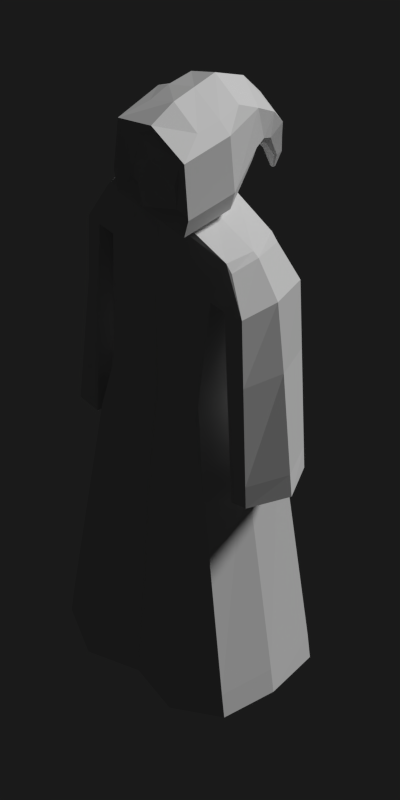 # Source: monk.blend  (saved by Blender 2.76.0; exported with 4.5.12 LTS)
import bpy
from mathutils import Matrix  # noqa: F401  (used for matrix-valued properties, if any)

bpy.ops.wm.read_factory_settings(use_empty=True)
scene = bpy.context.scene
scene.name = 'Scene'

# ---- collections
col_collection_1 = bpy.data.collections.new('Collection 1'); scene.collection.children.link(col_collection_1)
col_collection_10 = bpy.data.collections.new('Collection 10'); scene.collection.children.link(col_collection_10)

# ---- materials (node trees are filled in below, after node groups)
mat_material = bpy.data.materials.new('Material')
mat_material.alpha_threshold = 0.0
mat_material.use_transparent_shadow = False
mat_material.roughness = 0.5
mat_material.specular_intensity = 0.01818

# ---- material node trees

# ---- world
world_world = bpy.data.worlds.new('World'); scene.world = world_world
world_world.color = (0.05088, 0.05088, 0.05088)
world_world.use_sun_shadow = False
world_world.sun_shadow_jitter_overblur = 0.0
world_world.cycles.sampling_method = 'MANUAL'
world_world.cycles.sample_map_resolution = 256

# ---- cameras
cam_camera = bpy.data.cameras.new('Camera')
cam_camera.type = 'ORTHO'
cam_camera.clip_end = 100.0
cam_camera.lens = 35.0
cam_camera.sensor_width = 32.0
cam_camera.sensor_height = 18.0
cam_camera.ortho_scale = 7.314
cam_camera.dof.focus_distance = 0.0
cam_camera.dof.aperture_fstop = 128.0

# ---- lights
light_lamp_002 = bpy.data.lights.new('Lamp.002', 'SUN')
light_lamp_002.transmission_factor = 0.0
light_lamp_002.cutoff_distance = 30.0
light_lamp_002.angle = 0.1993
light_lamp_002.shadow_buffer_clip_start = 1.001
light_lamp_002.shadow_soft_size = 0.1
light_lamp_002.shadow_cascade_max_distance = 1000.0
light_lamp_002.cycles.use_multiple_importance_sampling = False

# ---- meshes
me_cube = bpy.data.meshes.new('Cube')
me_cube.from_pydata([(-0.9127, -0.5588, -1.212), (-0.5017, -0.4642, 1.254), (-0.9127, 0.4683, -1.212), (-0.5017, 0.3734, 1.254), (0.9165, -0.5588, -1.212), (0.5056, -0.4642, 1.254), (0.9165, 0.4683, -1.212), (0.5056, 0.3734, 1.254), (-0.2551, -0.3377, 2.646), (-0.2551, 0.2458, 2.646), (0.259, 0.2458, 2.646), (0.259, -0.3377, 2.646), (-0.6929, -0.3147, 2.534), (-0.6929, 0.2334, 2.534), (0.6971, 0.2334, 2.534), (0.6971, -0.3147, 2.534), (-0.2853, -0.2476, 2.713), (-0.2853, 0.2476, 2.713), (0.2853, 0.2476, 2.713), (0.2853, -0.2476, 2.713), (-0.2853, -0.2476, 3.428), (-0.2853, 0.2476, 3.428), (0.2853, 0.2476, 3.428), (0.2853, -0.2476, 3.428), (-0.2337, -0.4454, 2.836), (-0.2597, 0.4349, 2.834), (0.2598, 0.4349, 2.834), (0.2338, -0.4454, 2.836), (-0.2337, -0.4308, 3.261), (-0.2597, 0.5076, 3.251), (0.2598, 0.5076, 3.251), (0.2338, -0.4308, 3.261), (-0.5438, -0.04541, 1.254), (-0.989, -0.04525, -1.212), (0.5477, -0.04541, 1.254), (0.9929, -0.04525, -1.212), (-0.751, -0.04562, 2.534), (0.7551, -0.04562, 2.534), (-0.2765, -0.04597, 2.646), (0.2805, -0.04597, 2.646), (-0.3091, 0.0, 2.713), (0.3091, 0.0, 2.713), (-0.3091, 0.0, 3.428), (0.3091, 0.0, 3.428), (-0.4318, 0.0, 2.713), (0.4318, 0.0, 2.713), (-0.4318, 0.0, 3.357), (0.4318, 0.0, 3.357), (-0.2141, 0.5391, 2.88), (0.2142, 0.5391, 2.88), (-0.2141, 0.7475, 3.069), (0.2142, 0.7475, 3.069), (-0.1689, 0.6682, 2.825), (0.1689, 0.6682, 2.825), (-0.1689, 0.8916, 2.883), (0.1689, 0.8916, 2.883), (-0.1231, 0.7496, 2.733), (0.1232, 0.7496, 2.733), (-0.1231, 0.928, 2.725), (0.1232, 0.928, 2.725), (-0.0677, 0.8887, 2.539), (0.0677, 0.8887, 2.539), (-0.0677, 0.9792, 2.529), (0.0677, 0.9792, 2.529), (-0.01753, 0.9251, 2.391), (0.01753, 0.9251, 2.391), (-0.01753, 0.9526, 2.388), (0.01753, 0.9526, 2.388), (0.00195, 0.4244, 1.254), (0.001908, 0.5307, -1.212), (0.00195, -0.4502, 1.254), (0.001908, -0.6715, -1.212), (0.001972, 0.3501, 2.591), (0.001972, -0.3969, 2.646), (0.001972, 0.2458, 2.646), (0.001972, -0.3377, 2.646), (3.193e-05, 0.2476, 2.713), (3.193e-05, -0.2476, 2.713), (3.193e-05, 0.2476, 3.564), (3.193e-05, -0.2476, 3.564), (3.193e-05, 0.4842, 2.794), (3.193e-05, -0.3924, 2.786), (3.193e-05, 0.5868, 3.363), (3.193e-05, -0.4702, 3.416), (3.193e-05, 0.0, 3.564), (0.001972, -0.04597, -1.0), (3.193e-05, 0.5019, 2.849), (3.193e-05, 0.7873, 3.117), (3.193e-05, 0.6294, 2.817), (3.193e-05, 0.9303, 2.891), (3.193e-05, 0.7182, 2.737), (3.193e-05, 0.9593, 2.721), (0.0, 0.8745, 2.541), (0.0, 0.9935, 2.527), (0.0, 0.9257, 2.384), (0.0, 0.9507, 2.381), (3.193e-05, -0.5199, 2.713), (-0.3985, -0.5199, 2.713), (3.193e-05, -0.5199, 3.492), (-0.3985, -0.5199, 3.357), (0.3986, -0.5199, 2.713), (0.3986, -0.5199, 3.357), (3.193e-05, -0.6228, 2.836), (-0.3463, -0.3924, 2.786), (3.193e-05, -0.5552, 3.365), (-0.3463, -0.4558, 3.3), (0.3464, -0.3924, 2.786), (0.3464, -0.4558, 3.3), (0.2338, -0.4728, 3.057), (0.2338, -0.4215, 3.185), (-0.2337, -0.4718, 3.05), (-0.2337, -0.4211, 3.183), (3.193e-05, -0.5348, 3.2), (3.193e-05, -0.5717, 2.955), (3.193e-05, -0.6695, 2.987), (0.06423, -0.5458, 2.993), (-0.05655, -0.5464, 2.969), (-0.4473, -0.5199, 2.883), (-0.2915, 0.4541, 2.944), (0.4474, -0.5199, 2.883), (0.2916, 0.4541, 2.944), (0.4847, 0.0, 2.883), (-0.4846, 0.0, 2.883), (-0.2404, 0.5942, 2.93), (0.2404, 0.5942, 2.93), (-0.1896, 0.7272, 2.84), (0.1896, 0.7272, 2.84), (-0.1382, 0.7967, 2.731), (0.1383, 0.7967, 2.731), (-0.07599, 0.9126, 2.536), (0.07599, 0.9126, 2.536), (-0.01968, 0.9323, 2.39), (0.01968, 0.9323, 2.39), (0.0, 0.9323, 2.383), (-0.3887, -0.4092, 2.922), (0.3888, -0.4092, 2.922), (-0.5834, 0.3087, 2.175), (0.5874, 0.3087, 2.175), (0.5874, -0.3927, 2.175), (-0.5834, -0.3927, 2.175), (-0.6323, -0.04597, 2.175), (0.6362, -0.04597, 2.175), (0.001972, -0.4823, 2.175), (0.001972, 0.4918, 2.175), (-0.751, -0.04562, 2.534), (-0.6929, 0.2334, 2.534), (0.7551, -0.04562, 2.534), (0.6971, -0.3147, 2.534), (-0.748, 0.3087, 2.175), (-0.748, -0.3927, 2.175), (-0.6929, -0.3147, 2.534), (0.6971, 0.2334, 2.534), (-0.8106, -0.04597, 2.175), (0.8146, -0.04597, 2.175), (0.752, 0.3087, 2.175), (0.752, -0.3927, 2.175), (-0.751, -0.04562, 2.534), (-0.6929, 0.2334, 2.534), (0.7551, -0.04562, 2.534), (0.6971, -0.3147, 2.534), (-0.748, 0.3087, 2.175), (-0.748, -0.3927, 2.175), (-0.6929, -0.3147, 2.534), (0.6971, 0.2334, 2.534), (-0.8106, -0.04597, 2.175), (0.8146, -0.04597, 2.175), (0.752, 0.3087, 2.175), (0.752, -0.3927, 2.175), (0.8146, -0.04597, 2.175), (0.752, 0.3087, 2.175), (0.6971, 0.2334, 2.534), (0.7551, -0.04562, 2.534), (-0.8106, -0.04597, 2.175), (-0.748, -0.3927, 2.175), (-0.6929, -0.3147, 2.534), (-0.751, -0.04562, 2.534), (-0.748, 0.3087, 2.175), (-0.8106, -0.04597, 2.175), (-0.751, -0.04562, 2.534), (-0.6929, 0.2334, 2.534), (0.752, -0.3927, 2.175), (0.8146, -0.04597, 2.175), (0.7551, -0.04562, 2.534), (0.6971, -0.3147, 2.534), (0.752, 0.3087, 2.175), (-0.6678, -0.04597, 2.175), (-0.748, -0.3927, 2.175), (0.6765, -0.04597, 2.175), (0.6971, 0.2334, 2.534), (-0.6929, -0.3147, 2.534), (-0.748, 0.3087, 2.175), (-0.6929, 0.2334, 2.534), (-0.751, -0.04562, 2.534), (0.752, -0.3927, 2.175), (0.7551, -0.04562, 2.534), (0.6971, -0.3147, 2.534), (0.9629, 0.3087, 2.209), (1.049, -0.04597, 2.239), (0.763, 0.2334, 2.478), (0.9629, -0.3927, 2.209), (0.8164, -0.04562, 2.507), (0.763, -0.3147, 2.478), (-0.8729, 0.3087, 2.19), (-0.7262, 0.2334, 2.488), (-0.8729, -0.3927, 2.19), (-0.9621, -0.04597, 2.21), (-0.7262, -0.3147, 2.488), (-0.7824, -0.04562, 2.507), (0.8344, 0.3088, 0.5496), (0.7366, -0.04591, 0.5496), (0.8344, -0.3927, 0.5496), (1.008, 0.3088, 0.5836), (1.211, -0.04591, 0.6145), (1.008, -0.3927, 0.5836), (-0.7688, -0.3929, 0.5278), (-0.6748, -0.04612, 0.5278), (-0.7688, 0.3086, 0.5278), (-0.9714, -0.3929, 0.5437), (-1.077, -0.04612, 0.5632), (-0.927, 0.3086, 0.5437), (-0.3087, -0.541, 1.254), (-0.4094, -0.04597, -1.0), (-0.4451, 0.6884, -1.212), (-0.4583, -0.8127, -1.212), (-0.2918, 0.455, 1.254), (0.2971, -0.5454, 1.254), (0.5038, -0.8035, -1.212), (0.3084, 0.4514, 1.254), (0.4159, 0.6957, -1.212), (0.4179, -0.04597, -1.0), (-0.8725, 0.3087, 1.653), (-1.015, -0.04602, 1.672), (-0.7554, -0.3928, 1.637), (-0.6703, -0.04602, 1.637), (-0.7554, 0.3087, 1.637), (-0.8725, -0.3928, 1.653), (0.6977, -0.04595, 1.582), (0.7811, -0.3927, 1.582), (0.7811, 0.3088, 1.582), (0.979, -0.3927, 1.616), (1.118, -0.04595, 1.647), (0.979, 0.3088, 1.616), (-0.5212, -0.4642, 1.094), (-0.5212, 0.3734, 1.094), (0.5251, 0.3734, 1.094), (0.5251, -0.4642, 1.094), (0.5687, -0.04541, 1.094), (-0.5648, -0.04541, 1.094), (0.00195, -0.4587, 1.094), (0.00195, 0.4244, 1.094), (-0.3139, -0.5515, 1.094), (-0.2975, 0.4629, 1.094), (0.3062, -0.5549, 1.094), (0.3109, 0.46, 1.094), (-0.5939, 0.4198, 0.7341), (0.5979, 0.4198, 0.7341), (0.5979, -0.5117, 0.7341), (0.6476, -0.04597, 0.7341), (-0.6437, -0.04597, 0.7341), (0.001972, -0.5118, 0.7341), (0.001972, 0.4764, 0.7341), (-0.353, -0.6164, 0.7341), (0.3474, 0.5224, 0.7341), (-0.5939, -0.5117, 0.7341), (-0.3351, 0.525, 0.7341), (0.347, -0.6195, 0.7341), (-0.9184, 0.3086, 0.7191), (-0.7666, -0.3929, 0.7032), (-0.7666, 0.3086, 0.7032), (-0.9557, -0.3929, 0.7191), (-1.067, -0.0461, 0.7385), (-0.6741, -0.0461, 0.7032), (0.7298, -0.04592, 0.7313), (0.825, 0.3088, 0.7313), (1.003, -0.3927, 0.7654), (1.003, 0.3088, 0.7654), (0.825, -0.3927, 0.7313), (1.194, -0.04592, 0.7963), (-0.8857, 0.4683, -1.03), (0.8895, 0.4683, -1.03), (0.8895, -0.5588, -1.03), (0.9636, -0.04525, -1.03), (-0.9597, -0.04525, -1.03), (0.001908, -0.6597, -1.03), (0.001908, 0.5307, -1.03), (-0.4511, -0.7981, -1.03), (0.4125, 0.6837, -1.03), (-0.8857, -0.5588, -1.03), (-0.4372, 0.6775, -1.03), (0.4911, -0.7903, -1.03)], [(197, 200), (205, 207)], [(282, 278, 2, 33), (286, 279, 6, 228), (281, 280, 4, 35), (285, 287, 0, 223), (229, 228, 6, 35), (143, 136, 13, 72), (39, 10, 18, 41), (138, 141, 153, 155), (37, 15, 147, 146), (142, 138, 15, 73), (38, 9, 13, 36), (74, 10, 14, 72), (39, 11, 15, 37), (75, 8, 12, 73), (77, 19, 100, 96), (38, 8, 16, 40), (75, 11, 19, 77), (74, 9, 17, 76), (84, 78, 21, 42), (78, 22, 30, 82), (40, 16, 97, 44), (79, 20, 99, 98), (122, 117, 99, 46), (112, 108, 109), (120, 26, 49, 124), (121, 120, 30, 47), (76, 17, 25, 80), (43, 23, 101, 47), (42, 21, 29, 46), (41, 18, 26, 45), (19, 41, 45, 100), (20, 42, 46, 99), (22, 43, 47, 30), (119, 121, 47, 101), (118, 122, 46, 29), (17, 40, 44, 25), (79, 84, 42, 20), (9, 38, 40, 17), (10, 39, 37, 14), (8, 38, 36, 12), (14, 37, 146, 151), (140, 139, 149, 152), (11, 39, 41, 19), (226, 229, 35, 4), (279, 281, 35, 6), (287, 282, 33, 0), (123, 50, 54, 125), (118, 29, 50, 123), (82, 30, 51, 87), (80, 25, 48, 86), (126, 53, 57, 128), (86, 48, 52, 88), (124, 49, 53, 126), (87, 51, 55, 89), (127, 58, 62, 129), (89, 55, 59, 91), (125, 54, 58, 127), (88, 52, 56, 90), (92, 60, 64, 94), (90, 56, 60, 92), (128, 57, 61, 130), (91, 59, 63, 93), (133, 131, 66, 95), (130, 61, 65, 132), (93, 63, 67, 95), (129, 62, 66, 131), (62, 93, 95, 66), (132, 133, 95, 67), (58, 91, 93, 62), (57, 90, 92, 61), (61, 92, 94, 65), (53, 88, 90, 57), (54, 89, 91, 58), (50, 87, 89, 54), (49, 86, 88, 53), (26, 80, 86, 49), (29, 82, 87, 50), (0, 33, 221, 223), (23, 43, 84, 79), (18, 76, 80, 26), (110, 112, 111), (23, 79, 98, 101), (21, 78, 82, 29), (43, 22, 78, 84), (10, 74, 76, 18), (8, 75, 77, 16), (16, 77, 96, 97), (11, 75, 73, 15), (9, 74, 72, 13), (139, 142, 73, 12), (137, 143, 72, 14), (33, 2, 222, 221), (280, 289, 226, 4), (278, 288, 222, 2), (81, 103, 97, 96), (105, 83, 98, 99), (134, 105, 99, 117), (135, 106, 100, 119), (106, 81, 96, 100), (83, 107, 101, 98), (102, 24, 103, 81), (28, 104, 83, 105), (24, 110, 111, 28, 105, 134, 103), (31, 109, 108, 27, 106, 135, 107), (27, 102, 81, 106), (104, 31, 107, 83), (111, 112, 104, 28), (24, 102, 113, 116, 112, 110), (112, 109, 31, 104), (102, 27, 108, 112, 115, 113), (112, 116, 114), (113, 115, 114), (116, 113, 114), (115, 112, 114), (107, 135, 119, 101), (103, 134, 117, 97), (65, 94, 133, 132), (60, 129, 131, 64), (63, 130, 132, 67), (94, 64, 131, 133), (59, 128, 130, 63), (52, 125, 127, 56), (56, 127, 129, 60), (51, 124, 126, 55), (55, 126, 128, 59), (25, 118, 123, 48), (48, 123, 125, 52), (25, 44, 122, 118), (100, 45, 121, 119), (45, 26, 120, 121), (30, 120, 124, 51), (44, 97, 117, 122), (7, 227, 68, 143, 137), (1, 220, 70, 142, 139), (5, 34, 141, 138), (3, 32, 140, 136), (70, 225, 5, 138, 142), (32, 1, 139, 140), (34, 7, 137, 141), (68, 224, 3, 136, 143), (154, 151, 163, 166), (146, 147, 159, 158), (148, 152, 164, 160), (150, 144, 156, 162), (141, 137, 154, 153), (136, 140, 152, 148), (36, 13, 145, 144), (137, 14, 151, 154), (139, 12, 150, 149), (13, 136, 148, 145), (12, 36, 144, 150), (15, 138, 155, 147), (151, 146, 158, 163), (152, 149, 161, 164), (145, 148, 160, 157), (147, 155, 167, 159), (153, 154, 166, 165), (149, 150, 162, 161), (155, 153, 165, 167), (144, 145, 157, 156), (166, 169, 168, 165), (163, 170, 169, 166), (158, 171, 170, 163), (180, 181, 187, 193), (161, 173, 172, 164), (162, 174, 173, 161), (156, 175, 174, 162), (174, 178, 192, 189), (164, 177, 176, 160), (194, 195, 201, 200), (157, 179, 178, 156), (160, 176, 179, 157), (165, 181, 180, 167), (186, 189, 206, 204), (159, 183, 182, 158), (167, 180, 183, 159), (183, 180, 193, 195), (181, 169, 184, 187), (169, 170, 188, 184), (178, 179, 191, 192), (170, 182, 194, 188), (179, 176, 190, 191), (182, 183, 195, 194), (173, 174, 189, 186), (176, 177, 185, 190), (177, 173, 186, 185), (196, 198, 200, 201, 199, 197), (272, 273, 208, 209), (184, 188, 198, 196), (276, 272, 209, 210), (195, 193, 199, 201), (188, 194, 200, 198), (204, 206, 207, 203, 202, 205), (271, 267, 214, 215), (270, 266, 219, 218), (191, 190, 202, 203), (192, 191, 203, 207), (189, 192, 207, 206), (210, 209, 212, 213), (209, 208, 211, 212), (277, 274, 213, 212), (273, 275, 211, 208), (275, 277, 212, 211), (274, 276, 210, 213), (215, 214, 217, 218), (216, 215, 218, 219), (266, 268, 216, 219), (267, 269, 217, 214), (268, 271, 215, 216), (269, 270, 218, 217), (221, 222, 69, 85), (283, 285, 223, 71), (288, 284, 69, 222), (223, 221, 85, 71), (289, 283, 71, 226), (85, 69, 228, 229), (284, 286, 228, 69), (71, 85, 229, 226), (204, 205, 231, 235), (190, 185, 233, 234), (186, 204, 235, 232), (202, 190, 234, 230), (205, 202, 230, 231), (185, 186, 232, 233), (199, 193, 237, 239), (196, 197, 240, 241), (184, 196, 241, 238), (197, 199, 239, 240), (193, 187, 236, 237), (187, 184, 238, 236), (68, 227, 253, 249), (225, 70, 248, 252), (224, 68, 249, 251), (70, 220, 250, 248), (3, 224, 251, 243), (5, 225, 252, 245), (1, 32, 247, 242), (7, 34, 246, 244), (220, 1, 242, 250), (34, 5, 245, 246), (227, 7, 244, 253), (32, 3, 243, 247), (249, 253, 262, 260), (252, 248, 259, 265), (251, 249, 260, 264), (248, 250, 261, 259), (243, 251, 264, 254), (245, 252, 265, 256), (242, 247, 258, 263), (244, 246, 257, 255), (250, 242, 263, 261), (246, 245, 256, 257), (253, 244, 255, 262), (247, 243, 254, 258), (235, 231, 270, 269), (234, 233, 271, 268), (232, 235, 269, 267), (230, 234, 268, 266), (231, 230, 266, 270), (233, 232, 267, 271), (239, 237, 276, 274), (241, 240, 277, 275), (238, 241, 275, 273), (240, 239, 274, 277), (237, 236, 272, 276), (236, 238, 273, 272), (260, 262, 286, 284), (265, 259, 283, 289), (264, 260, 284, 288), (259, 261, 285, 283), (254, 264, 288, 278), (256, 265, 289, 280), (263, 258, 282, 287), (255, 257, 281, 279), (261, 263, 287, 285), (257, 256, 280, 281), (262, 255, 279, 286), (258, 254, 278, 282)])
_ca = me_cube.color_attributes.new('Col', 'BYTE_COLOR', 'CORNER')
_ca.data.foreach_set('color', [0.2747, 0.1946, 0.006049, 1.0, 0.2747, 0.1946, 0.006049, 1.0, 0.2747, 0.1946, 0.006049, 1.0, 0.2747, 0.1946, 0.006049, 1.0, 0.2747, 0.1946, 0.006049, 1.0, 0.2747, 0.1946, 0.006049, 1.0, 0.2747, 0.1946, 0.006049, 1.0, 0.2747, 0.1946, 0.006049, 1.0, 0.2747, 0.1946, 0.006049, 1.0, 0.2747, 0.1946, 0.006049, 1.0, 0.2747, 0.1946, 0.006049, 1.0, 0.2664, 0.1878, 0.006512, 1.0, 0.2747, 0.1946, 0.006049, 1.0, 0.2747, 0.1946, 0.006049, 1.0, 0.2747, 0.1946, 0.006049, 1.0, 0.2747, 0.1946, 0.006049, 1.0, 0.03955, 0.03689, 0.03689, 1.0, 0.03955, 0.03689, 0.03689, 1.0, 0.03955, 0.03689, 0.03689, 1.0, 0.03955, 0.03689, 0.03689, 1.0, 0.03955, 0.03689, 0.03689, 1.0, 0.03955, 0.03689, 0.03689, 1.0, 0.03955, 0.03689, 0.03689, 1.0, 0.03955, 0.03689, 0.03689, 1.0, 0.03955, 0.03689, 0.03689, 1.0, 0.03955, 0.03689, 0.03689, 1.0, 0.03955, 0.03689, 0.03689, 1.0, 0.03955, 0.03689, 0.03689, 1.0, 0.03955, 0.03689, 0.03689, 1.0, 0.03955, 0.03689, 0.03689, 1.0, 0.03955, 0.03689, 0.03689, 1.0, 0.03955, 0.03689, 0.03689, 1.0, 1.0, 1.0, 1.0, 1.0, 1.0, 1.0, 1.0, 1.0, 1.0, 1.0, 1.0, 1.0, 1.0, 1.0, 1.0, 1.0, 0.03955, 0.03689, 0.03689, 1.0, 0.03955, 0.03689, 0.03689, 1.0, 0.03955, 0.03689, 0.03689, 1.0, 0.03955, 0.03689, 0.03689, 1.0, 0.03955, 0.03689, 0.03689, 1.0, 0.03955, 0.03689, 0.03689, 1.0, 0.03955, 0.03689, 0.03689, 1.0, 0.03955, 0.03689, 0.03689, 1.0, 0.03955, 0.03689, 0.03689, 1.0, 0.03955, 0.03689, 0.03689, 1.0, 0.03955, 0.03689, 0.03689, 1.0, 0.03955, 0.03689, 0.03689, 1.0, 0.03955, 0.03689, 0.03689, 1.0, 0.03955, 0.03689, 0.03689, 1.0, 0.03955, 0.03689, 0.03689, 1.0, 0.03955, 0.03689, 0.03689, 1.0, 0.03955, 0.03689, 0.03689, 1.0, 0.03955, 0.03689, 0.03689, 1.0, 0.03955, 0.03689, 0.03689, 1.0, 0.03955, 0.03689, 0.03689, 1.0, 0.03955, 0.03689, 0.03689, 1.0, 0.03955, 0.03689, 0.03689, 1.0, 0.03955, 0.03689, 0.03689, 1.0, 0.03955, 0.03689, 0.03689, 1.0, 0.03955, 0.03689, 0.03689, 1.0, 0.03955, 0.03689, 0.03689, 1.0, 0.03955, 0.03689, 0.03689, 1.0, 0.03955, 0.03689, 0.03689, 1.0, 0.03955, 0.03689, 0.03689, 1.0, 0.03955, 0.03689, 0.03689, 1.0, 0.03955, 0.03689, 0.03689, 1.0, 0.03955, 0.03689, 0.03689, 1.0, 0.03955, 0.03689, 0.03689, 1.0, 0.03955, 0.03689, 0.03689, 1.0, 0.03955, 0.03689, 0.03689, 1.0, 0.03955, 0.03689, 0.03689, 1.0, 0.03955, 0.03689, 0.03689, 1.0, 0.03955, 0.03689, 0.03689, 1.0, 0.03955, 0.03689, 0.03689, 1.0, 0.03955, 0.03689, 0.03689, 1.0, 0.03955, 0.03689, 0.03689, 1.0, 0.03955, 0.03689, 0.03689, 1.0, 0.03955, 0.03689, 0.03689, 1.0, 0.03955, 0.03689, 0.03689, 1.0, 0.03955, 0.03689, 0.03689, 1.0, 0.03955, 0.03689, 0.03689, 1.0, 0.03955, 0.03689, 0.03689, 1.0, 0.03955, 0.03689, 0.03689, 1.0, 0.03955, 0.03689, 0.03689, 1.0, 0.03955, 0.03689, 0.03689, 1.0, 0.03955, 0.03689, 0.03689, 1.0, 0.03955, 0.03689, 0.03689, 1.0, 0.03955, 0.03689, 0.03689, 1.0, 0.03955, 0.03689, 0.03689, 1.0, 0.03955, 0.03689, 0.03689, 1.0, 0.03955, 0.03689, 0.03689, 1.0, 0.0319, 0.06848, 0.4287, 1.0, 0.0319, 0.06848, 0.4287, 1.0, 0.0319, 0.06848, 0.4287, 1.0, 0.03955, 0.03689, 0.03689, 1.0, 0.03955, 0.03689, 0.03689, 1.0, 0.03955, 0.03689, 0.03689, 1.0, 0.03955, 0.03689, 0.03689, 1.0, 0.03955, 0.03689, 0.03689, 1.0, 0.03955, 0.03689, 0.03689, 1.0, 0.03955, 0.03689, 0.03689, 1.0, 0.03955, 0.03689, 0.03689, 1.0, 0.03955, 0.03689, 0.03689, 1.0, 0.03955, 0.03689, 0.03689, 1.0, 0.03955, 0.03689, 0.03689, 1.0, 0.03955, 0.03689, 0.03689, 1.0, 0.03955, 0.03689, 0.03689, 1.0, 0.03955, 0.03689, 0.03689, 1.0, 0.03955, 0.03689, 0.03689, 1.0, 0.03955, 0.03689, 0.03689, 1.0, 0.03955, 0.03689, 0.03689, 1.0, 0.03955, 0.03689, 0.03689, 1.0, 0.03955, 0.03689, 0.03689, 1.0, 0.03955, 0.03689, 0.03689, 1.0, 0.03955, 0.03689, 0.03689, 1.0, 0.03955, 0.03689, 0.03689, 1.0, 0.03955, 0.03689, 0.03689, 1.0, 0.03955, 0.03689, 0.03689, 1.0, 0.03955, 0.03689, 0.03689, 1.0, 0.03955, 0.03689, 0.03689, 1.0, 0.03955, 0.03689, 0.03689, 1.0, 0.03955, 0.03689, 0.03689, 1.0, 0.03955, 0.03689, 0.03689, 1.0, 0.03955, 0.03689, 0.03689, 1.0, 0.03955, 0.03689, 0.03689, 1.0, 0.03955, 0.03689, 0.03689, 1.0, 0.03955, 0.03689, 0.03689, 1.0, 0.03955, 0.03689, 0.03689, 1.0, 0.03955, 0.03689, 0.03689, 1.0, 0.03955, 0.03689, 0.03689, 1.0, 0.03955, 0.03689, 0.03689, 1.0, 0.03955, 0.03689, 0.03689, 1.0, 0.03955, 0.03689, 0.03689, 1.0, 0.03955, 0.03689, 0.03689, 1.0, 0.03955, 0.03689, 0.03689, 1.0, 0.03955, 0.03689, 0.03689, 1.0, 0.03955, 0.03689, 0.03689, 1.0, 0.03955, 0.03689, 0.03689, 1.0, 0.03955, 0.03689, 0.03689, 1.0, 0.03955, 0.03689, 0.03689, 1.0, 0.03955, 0.03689, 0.03689, 1.0, 0.03955, 0.03689, 0.03689, 1.0, 0.03955, 0.03689, 0.03689, 1.0, 0.03955, 0.03689, 0.03689, 1.0, 0.03955, 0.03689, 0.03689, 1.0, 0.03955, 0.03689, 0.03689, 1.0, 0.03955, 0.03689, 0.03689, 1.0, 0.03955, 0.03689, 0.03689, 1.0, 0.03955, 0.03689, 0.03689, 1.0, 0.03955, 0.03689, 0.03689, 1.0, 0.03955, 0.03689, 0.03689, 1.0, 0.03955, 0.03689, 0.03689, 1.0, 0.03955, 0.03689, 0.03689, 1.0, 0.03955, 0.03689, 0.03689, 1.0, 0.03955, 0.03689, 0.03689, 1.0, 0.03955, 0.03689, 0.03689, 1.0, 0.03955, 0.03689, 0.03689, 1.0, 0.03955, 0.03689, 0.03689, 1.0, 1.0, 1.0, 1.0, 1.0, 1.0, 1.0, 1.0, 1.0, 1.0, 1.0, 1.0, 1.0, 1.0, 1.0, 1.0, 1.0, 0.03955, 0.03689, 0.03689, 1.0, 0.03955, 0.03689, 0.03689, 1.0, 0.03955, 0.03689, 0.03689, 1.0, 0.03955, 0.03689, 0.03689, 1.0, 0.03955, 0.03689, 0.03689, 1.0, 0.03955, 0.03689, 0.03689, 1.0, 0.03955, 0.03689, 0.03689, 1.0, 0.03955, 0.03689, 0.03689, 1.0, 0.03955, 0.03689, 0.03689, 1.0, 0.03955, 0.03689, 0.03689, 1.0, 0.03955, 0.03689, 0.03689, 1.0, 0.04374, 0.04092, 0.04092, 1.0, 0.2747, 0.1946, 0.006049, 1.0, 0.2747, 0.1946, 0.006049, 1.0, 0.2747, 0.1946, 0.006049, 1.0, 0.2747, 0.1946, 0.006049, 1.0, 0.2747, 0.1946, 0.006049, 1.0, 0.2747, 0.1946, 0.006049, 1.0, 0.2747, 0.1946, 0.006049, 1.0, 0.2747, 0.1946, 0.006049, 1.0, 0.03955, 0.03689, 0.03689, 1.0, 0.03955, 0.03689, 0.03689, 1.0, 0.03955, 0.03689, 0.03689, 1.0, 0.03955, 0.03689, 0.03689, 1.0, 0.03955, 0.03689, 0.03689, 1.0, 0.03955, 0.03689, 0.03689, 1.0, 0.03955, 0.03689, 0.03689, 1.0, 0.03955, 0.03689, 0.03689, 1.0, 0.03955, 0.03689, 0.03689, 1.0, 0.03955, 0.03689, 0.03689, 1.0, 0.03955, 0.03689, 0.03689, 1.0, 0.03955, 0.03689, 0.03689, 1.0, 0.03955, 0.03689, 0.03689, 1.0, 0.03955, 0.03689, 0.03689, 1.0, 0.03955, 0.03689, 0.03689, 1.0, 0.03955, 0.03689, 0.03689, 1.0, 0.03955, 0.03689, 0.03689, 1.0, 0.03955, 0.03689, 0.03689, 1.0, 0.03955, 0.03689, 0.03689, 1.0, 0.03955, 0.03689, 0.03689, 1.0, 0.03955, 0.03689, 0.03689, 1.0, 0.03955, 0.03689, 0.03689, 1.0, 0.03955, 0.03689, 0.03689, 1.0, 0.03955, 0.03689, 0.03689, 1.0, 0.03955, 0.03689, 0.03689, 1.0, 0.03955, 0.03689, 0.03689, 1.0, 0.03955, 0.03689, 0.03689, 1.0, 0.03955, 0.03689, 0.03689, 1.0, 0.03955, 0.03689, 0.03689, 1.0, 0.03955, 0.03689, 0.03689, 1.0, 0.03955, 0.03689, 0.03689, 1.0, 0.03955, 0.03689, 0.03689, 1.0, 0.03955, 0.03689, 0.03689, 1.0, 0.03955, 0.03689, 0.03689, 1.0, 0.03955, 0.03689, 0.03689, 1.0, 0.03955, 0.03689, 0.03689, 1.0, 0.03955, 0.03689, 0.03689, 1.0, 0.03955, 0.03689, 0.03689, 1.0, 0.03955, 0.03689, 0.03689, 1.0, 0.03955, 0.03689, 0.03689, 1.0, 0.03955, 0.03689, 0.03689, 1.0, 0.03955, 0.03689, 0.03689, 1.0, 0.03955, 0.03689, 0.03689, 1.0, 0.03955, 0.03689, 0.03689, 1.0, 0.03955, 0.03689, 0.03689, 1.0, 0.03955, 0.03689, 0.03689, 1.0, 0.03955, 0.03689, 0.03689, 1.0, 0.03955, 0.03689, 0.03689, 1.0, 0.03955, 0.03689, 0.03689, 1.0, 0.03955, 0.03689, 0.03689, 1.0, 0.03955, 0.03689, 0.03689, 1.0, 0.03955, 0.03689, 0.03689, 1.0, 0.03955, 0.03689, 0.03689, 1.0, 0.03955, 0.03689, 0.03689, 1.0, 0.03955, 0.03689, 0.03689, 1.0, 0.03955, 0.03689, 0.03689, 1.0, 0.03955, 0.03689, 0.03689, 1.0, 0.03955, 0.03689, 0.03689, 1.0, 0.03955, 0.03689, 0.03689, 1.0, 0.03955, 0.03689, 0.03689, 1.0, 0.03955, 0.03689, 0.03689, 1.0, 0.03955, 0.03689, 0.03689, 1.0, 0.03955, 0.03689, 0.03689, 1.0, 0.03955, 0.03689, 0.03689, 1.0, 0.03955, 0.03689, 0.03689, 1.0, 0.03955, 0.03689, 0.03689, 1.0, 0.03955, 0.03689, 0.03689, 1.0, 0.03955, 0.03689, 0.03689, 1.0, 0.03955, 0.03689, 0.03689, 1.0, 0.03955, 0.03689, 0.03689, 1.0, 0.03955, 0.03689, 0.03689, 1.0, 0.03955, 0.03689, 0.03689, 1.0, 0.03955, 0.03689, 0.03689, 1.0, 0.03955, 0.03689, 0.03689, 1.0, 0.03955, 0.03689, 0.03689, 1.0, 0.03955, 0.03689, 0.03689, 1.0, 0.03955, 0.03689, 0.03689, 1.0, 0.03955, 0.03689, 0.03689, 1.0, 0.03955, 0.03689, 0.03689, 1.0, 0.03955, 0.03689, 0.03689, 1.0, 0.03955, 0.03689, 0.03689, 1.0, 0.03955, 0.03689, 0.03689, 1.0, 0.03955, 0.03689, 0.03689, 1.0, 0.03955, 0.03689, 0.03689, 1.0, 0.03955, 0.03689, 0.03689, 1.0, 0.03955, 0.03689, 0.03689, 1.0, 0.03955, 0.03689, 0.03689, 1.0, 0.03955, 0.03689, 0.03689, 1.0, 0.03955, 0.03689, 0.03689, 1.0, 0.03955, 0.03689, 0.03689, 1.0, 0.03955, 0.03689, 0.03689, 1.0, 0.03955, 0.03689, 0.03689, 1.0, 0.03955, 0.03689, 0.03689, 1.0, 0.03955, 0.03689, 0.03689, 1.0, 0.03955, 0.03689, 0.03689, 1.0, 0.03955, 0.03689, 0.03689, 1.0, 0.03955, 0.03689, 0.03689, 1.0, 0.03955, 0.03689, 0.03689, 1.0, 0.03955, 0.03689, 0.03689, 1.0, 0.03955, 0.03689, 0.03689, 1.0, 0.03955, 0.03689, 0.03689, 1.0, 0.03955, 0.03689, 0.03689, 1.0, 0.03955, 0.03689, 0.03689, 1.0, 0.03955, 0.03689, 0.03689, 1.0, 0.03955, 0.03689, 0.03689, 1.0, 0.03955, 0.03689, 0.03689, 1.0, 0.03955, 0.03689, 0.03689, 1.0, 0.03955, 0.03689, 0.03689, 1.0, 0.03955, 0.03689, 0.03689, 1.0, 0.03955, 0.03689, 0.03689, 1.0, 0.03955, 0.03689, 0.03689, 1.0, 0.03955, 0.03689, 0.03689, 1.0, 0.03955, 0.03689, 0.03689, 1.0, 0.03955, 0.03689, 0.03689, 1.0, 0.03955, 0.03689, 0.03689, 1.0, 0.03955, 0.03689, 0.03689, 1.0, 0.03955, 0.03689, 0.03689, 1.0, 0.03955, 0.03689, 0.03689, 1.0, 0.03955, 0.03689, 0.03689, 1.0, 0.03955, 0.03689, 0.03689, 1.0, 0.03955, 0.03689, 0.03689, 1.0, 0.03955, 0.03689, 0.03689, 1.0, 0.03955, 0.03689, 0.03689, 1.0, 0.03955, 0.03689, 0.03689, 1.0, 0.03955, 0.03689, 0.03689, 1.0, 0.03955, 0.03689, 0.03689, 1.0, 0.03955, 0.03689, 0.03689, 1.0, 0.03955, 0.03689, 0.03689, 1.0, 0.03955, 0.03689, 0.03689, 1.0, 0.03955, 0.03689, 0.03689, 1.0, 0.03955, 0.03689, 0.03689, 1.0, 0.03955, 0.03689, 0.03689, 1.0, 0.03955, 0.03689, 0.03689, 1.0, 0.03955, 0.03689, 0.03689, 1.0, 0.03955, 0.03689, 0.03689, 1.0, 0.03955, 0.03689, 0.03689, 1.0, 0.0319, 0.06848, 0.4287, 1.0, 0.0319, 0.06848, 0.4287, 1.0, 0.0319, 0.06848, 0.4287, 1.0, 0.03955, 0.03689, 0.03689, 1.0, 0.03955, 0.03689, 0.03689, 1.0, 0.03955, 0.03689, 0.03689, 1.0, 0.03955, 0.03689, 0.03689, 1.0, 0.03955, 0.03689, 0.03689, 1.0, 0.03955, 0.03689, 0.03689, 1.0, 0.03955, 0.03689, 0.03689, 1.0, 0.03955, 0.03689, 0.03689, 1.0, 0.03955, 0.03689, 0.03689, 1.0, 0.03955, 0.03689, 0.03689, 1.0, 0.03955, 0.03689, 0.03689, 1.0, 0.03955, 0.03689, 0.03689, 1.0, 0.03955, 0.03689, 0.03689, 1.0, 0.03955, 0.03689, 0.03689, 1.0, 0.03955, 0.03689, 0.03689, 1.0, 0.03955, 0.03689, 0.03689, 1.0, 0.03955, 0.03689, 0.03689, 1.0, 0.03955, 0.03689, 0.03689, 1.0, 0.03955, 0.03689, 0.03689, 1.0, 0.03955, 0.03689, 0.03689, 1.0, 0.03955, 0.03689, 0.03689, 1.0, 0.03955, 0.03689, 0.03689, 1.0, 0.03955, 0.03689, 0.03689, 1.0, 0.03955, 0.03689, 0.03689, 1.0, 0.03955, 0.03689, 0.03689, 1.0, 0.03955, 0.03689, 0.03689, 1.0, 0.03955, 0.03689, 0.03689, 1.0, 0.03955, 0.03689, 0.03689, 1.0, 0.03955, 0.03689, 0.03689, 1.0, 0.03955, 0.03689, 0.03689, 1.0, 0.03955, 0.03689, 0.03689, 1.0, 0.03955, 0.03689, 0.03689, 1.0, 0.03955, 0.03689, 0.03689, 1.0, 0.03955, 0.03689, 0.03689, 1.0, 0.03955, 0.03689, 0.03689, 1.0, 0.03955, 0.03689, 0.03689, 1.0, 0.03955, 0.03689, 0.03689, 1.0, 0.03955, 0.03689, 0.03689, 1.0, 0.03955, 0.03689, 0.03689, 1.0, 0.03955, 0.03689, 0.03689, 1.0, 0.03955, 0.03689, 0.03689, 1.0, 0.03955, 0.03689, 0.03689, 1.0, 0.03955, 0.03689, 0.03689, 1.0, 0.03955, 0.03689, 0.03689, 1.0, 0.2747, 0.1946, 0.006049, 1.0, 0.2747, 0.1946, 0.006049, 1.0, 0.2747, 0.1946, 0.006049, 1.0, 0.2747, 0.1946, 0.006049, 1.0, 0.2747, 0.1946, 0.006049, 1.0, 0.2747, 0.1946, 0.006049, 1.0, 0.2747, 0.1946, 0.006049, 1.0, 0.2747, 0.1946, 0.006049, 1.0, 0.2542, 0.1845, 0.006995, 1.0, 0.2747, 0.1946, 0.006049, 1.0, 0.2747, 0.1946, 0.006049, 1.0, 0.2747, 0.1946, 0.006049, 1.0, 0.2747, 0.1946, 0.006049, 1.0, 0.2747, 0.1946, 0.006049, 1.0, 0.2747, 0.1946, 0.006049, 1.0, 0.2664, 0.1912, 0.006512, 1.0, 0.2747, 0.1946, 0.006049, 1.0, 0.2747, 0.1946, 0.006049, 1.0, 0.2664, 0.1912, 0.006512, 1.0, 0.2747, 0.1946, 0.006049, 1.0, 0.2747, 0.1946, 0.006049, 1.0, 0.2747, 0.1946, 0.006049, 1.0, 0.2747, 0.1946, 0.006049, 1.0, 0.2747, 0.1946, 0.006049, 1.0, 0.2747, 0.1946, 0.006049, 1.0, 0.2542, 0.1845, 0.006995, 1.0, 0.2747, 0.1946, 0.006049, 1.0, 0.2747, 0.1946, 0.006049, 1.0, 0.2747, 0.1946, 0.006049, 1.0, 0.2747, 0.1946, 0.006049, 1.0, 0.2747, 0.1946, 0.006049, 1.0, 0.2747, 0.1946, 0.006049, 1.0, 0.03955, 0.03689, 0.03689, 1.0, 0.03955, 0.03689, 0.03689, 1.0, 0.03955, 0.03689, 0.03689, 1.0, 0.03955, 0.03689, 0.03689, 1.0, 0.03955, 0.03689, 0.03689, 1.0, 0.03955, 0.03689, 0.03689, 1.0, 0.03955, 0.03689, 0.03689, 1.0, 0.03955, 0.03689, 0.03689, 1.0, 0.03955, 0.03689, 0.03689, 1.0, 0.03955, 0.03689, 0.03689, 1.0, 0.03955, 0.03689, 0.03689, 1.0, 0.03955, 0.03689, 0.03689, 1.0, 0.03955, 0.03689, 0.03689, 1.0, 0.03955, 0.03689, 0.03689, 1.0, 0.03955, 0.03689, 0.03689, 1.0, 0.03955, 0.03689, 0.03689, 1.0, 0.03955, 0.03689, 0.03689, 1.0, 0.03955, 0.03689, 0.03689, 1.0, 0.03955, 0.03689, 0.03689, 1.0, 0.03955, 0.03689, 0.03689, 1.0, 0.03955, 0.03689, 0.03689, 1.0, 0.03955, 0.03689, 0.03689, 1.0, 0.03955, 0.03689, 0.03689, 1.0, 0.03955, 0.03689, 0.03689, 1.0, 0.03955, 0.03689, 0.03689, 1.0, 0.03955, 0.03689, 0.03689, 1.0, 0.03955, 0.03689, 0.03689, 1.0, 0.03955, 0.03689, 0.03689, 1.0, 0.03955, 0.03689, 0.03689, 1.0, 0.03955, 0.03689, 0.03689, 1.0, 0.5029, 0.3916, 0.3185, 1.0, 0.5333, 0.4125, 0.3325, 1.0, 0.5333, 0.4125, 0.3325, 1.0, 0.5333, 0.4125, 0.3325, 1.0, 0.5333, 0.4125, 0.3325, 1.0, 0.5333, 0.4125, 0.3325, 1.0, 0.5333, 0.4125, 0.3325, 1.0, 0.5333, 0.4125, 0.3325, 1.0, 0.5333, 0.4125, 0.3325, 1.0, 0.5333, 0.4125, 0.3325, 1.0, 0.5333, 0.4125, 0.3325, 1.0, 0.5333, 0.4125, 0.3325, 1.0, 0.5333, 0.4125, 0.3325, 1.0, 0.5333, 0.4125, 0.3325, 1.0, 0.5333, 0.4125, 0.3325, 1.0, 0.5333, 0.4125, 0.3325, 1.0, 0.5333, 0.4125, 0.3325, 1.0, 0.5333, 0.4125, 0.3325, 1.0, 0.5333, 0.4125, 0.3325, 1.0, 0.5333, 0.4125, 0.3325, 1.0, 0.5333, 0.4125, 0.3325, 1.0, 0.5333, 0.4125, 0.3325, 1.0, 0.5333, 0.4125, 0.3325, 1.0, 0.5333, 0.4125, 0.3325, 1.0, 0.5333, 0.4125, 0.3325, 1.0, 0.5333, 0.4125, 0.3325, 1.0, 0.5333, 0.4125, 0.3325, 1.0, 0.5333, 0.4125, 0.3325, 1.0, 0.5333, 0.4125, 0.3325, 1.0, 0.5333, 0.4125, 0.3325, 1.0, 0.5333, 0.4125, 0.3325, 1.0, 0.5333, 0.4125, 0.3325, 1.0, 0.2747, 0.1946, 0.006049, 1.0, 0.2747, 0.1946, 0.006049, 1.0, 0.2747, 0.1946, 0.006049, 1.0, 0.2747, 0.1946, 0.006049, 1.0, 0.2747, 0.1946, 0.006049, 1.0, 0.2747, 0.1946, 0.006049, 1.0, 0.2747, 0.1946, 0.006049, 1.0, 0.2747, 0.1946, 0.006049, 1.0, 0.03955, 0.03689, 0.03689, 1.0, 0.03955, 0.03689, 0.03689, 1.0, 0.03955, 0.03689, 0.03689, 1.0, 0.03955, 0.03689, 0.03689, 1.0, 0.03955, 0.03689, 0.03689, 1.0, 0.03955, 0.03689, 0.03689, 1.0, 0.03955, 0.03689, 0.03689, 1.0, 0.03955, 0.03689, 0.03689, 1.0, 0.03955, 0.03689, 0.03689, 1.0, 0.03955, 0.03689, 0.03689, 1.0, 0.03955, 0.03689, 0.03689, 1.0, 0.03955, 0.03689, 0.03689, 1.0, 0.03955, 0.03689, 0.03689, 1.0, 0.03955, 0.03689, 0.03689, 1.0, 0.03955, 0.03689, 0.03689, 1.0, 0.03955, 0.03689, 0.03689, 1.0, 0.03955, 0.03689, 0.03689, 1.0, 0.03955, 0.03689, 0.03689, 1.0, 0.03955, 0.03689, 0.03689, 1.0, 0.03955, 0.03689, 0.03689, 1.0, 0.03955, 0.03689, 0.03689, 1.0, 0.03955, 0.03689, 0.03689, 1.0, 0.03955, 0.03689, 0.03689, 1.0, 0.03955, 0.03689, 0.03689, 1.0, 0.03955, 0.03689, 0.03689, 1.0, 0.03955, 0.03689, 0.03689, 1.0, 0.03955, 0.03689, 0.03689, 1.0, 0.03955, 0.03689, 0.03689, 1.0, 0.03955, 0.03689, 0.03689, 1.0, 0.03955, 0.03689, 0.03689, 1.0, 0.03955, 0.03689, 0.03689, 1.0, 0.03955, 0.03689, 0.03689, 1.0, 0.03955, 0.03689, 0.03689, 1.0, 0.03955, 0.03689, 0.03689, 1.0, 0.03955, 0.03689, 0.03689, 1.0, 0.03955, 0.03689, 0.03689, 1.0, 0.03955, 0.03689, 0.03689, 1.0, 0.03955, 0.03689, 0.03689, 1.0, 0.03955, 0.03689, 0.03689, 1.0, 0.03955, 0.03689, 0.03689, 1.0, 0.03955, 0.03689, 0.03689, 1.0, 0.03955, 0.03689, 0.03689, 1.0, 0.03955, 0.03689, 0.03689, 1.0, 0.03955, 0.03689, 0.03689, 1.0, 0.03955, 0.03689, 0.03689, 1.0, 0.03955, 0.03689, 0.03689, 1.0, 0.03955, 0.03689, 0.03689, 1.0, 0.03955, 0.03689, 0.03689, 1.0, 0.03955, 0.03689, 0.03689, 1.0, 0.03955, 0.03689, 0.03689, 1.0, 0.03955, 0.03689, 0.03689, 1.0, 0.03955, 0.03689, 0.03689, 1.0, 0.03955, 0.03689, 0.03689, 1.0, 0.03955, 0.03689, 0.03689, 1.0, 0.03955, 0.03689, 0.03689, 1.0, 0.03955, 0.03689, 0.03689, 1.0, 0.03955, 0.03689, 0.03689, 1.0, 0.03955, 0.03689, 0.03689, 1.0, 0.03955, 0.03689, 0.03689, 1.0, 0.03955, 0.03689, 0.03689, 1.0, 0.03955, 0.03689, 0.03689, 1.0, 0.03955, 0.03689, 0.03689, 1.0, 0.03955, 0.03689, 0.03689, 1.0, 0.03955, 0.03689, 0.03689, 1.0, 0.03955, 0.03689, 0.03689, 1.0, 0.03955, 0.03689, 0.03689, 1.0, 0.03955, 0.03689, 0.03689, 1.0, 0.03955, 0.03689, 0.03689, 1.0, 0.03955, 0.03689, 0.03689, 1.0, 0.03955, 0.03689, 0.03689, 1.0, 0.03955, 0.03689, 0.03689, 1.0, 0.03955, 0.03689, 0.03689, 1.0, 0.03955, 0.03689, 0.03689, 1.0, 0.03955, 0.03689, 0.03689, 1.0, 0.03955, 0.03689, 0.03689, 1.0, 0.03955, 0.03689, 0.03689, 1.0, 0.03955, 0.03689, 0.03689, 1.0, 0.03955, 0.03689, 0.03689, 1.0, 0.03955, 0.03689, 0.03689, 1.0, 0.03955, 0.03689, 0.03689, 1.0, 0.03955, 0.03689, 0.03689, 1.0, 0.03955, 0.03689, 0.03689, 1.0, 0.03955, 0.03689, 0.03689, 1.0, 0.03955, 0.03689, 0.03689, 1.0, 0.03955, 0.03689, 0.03689, 1.0, 0.03955, 0.03689, 0.03689, 1.0, 0.03955, 0.03689, 0.03689, 1.0, 0.03955, 0.03689, 0.03689, 1.0, 0.03955, 0.03689, 0.03689, 1.0, 0.03955, 0.03689, 0.03689, 1.0, 0.03955, 0.03689, 0.03689, 1.0, 0.03955, 0.03689, 0.03689, 1.0, 0.03955, 0.03689, 0.03689, 1.0, 0.03955, 0.03689, 0.03689, 1.0, 0.03955, 0.03689, 0.03689, 1.0, 0.03955, 0.03689, 0.03689, 1.0, 0.03955, 0.03689, 0.03689, 1.0, 0.03955, 0.03689, 0.03689, 1.0, 0.03955, 0.03689, 0.03689, 1.0, 0.03955, 0.03689, 0.03689, 1.0, 1.0, 1.0, 1.0, 1.0, 1.0, 1.0, 1.0, 1.0, 1.0, 1.0, 1.0, 1.0, 1.0, 1.0, 1.0, 1.0, 1.0, 1.0, 1.0, 1.0, 1.0, 1.0, 1.0, 1.0, 1.0, 1.0, 1.0, 1.0, 1.0, 1.0, 1.0, 1.0, 1.0, 1.0, 1.0, 1.0, 1.0, 1.0, 1.0, 1.0, 1.0, 1.0, 1.0, 1.0, 1.0, 1.0, 1.0, 1.0, 1.0, 1.0, 1.0, 1.0, 1.0, 1.0, 1.0, 1.0, 1.0, 1.0, 1.0, 1.0, 1.0, 1.0, 1.0, 1.0, 0.03955, 0.03689, 0.03689, 1.0, 0.03955, 0.03689, 0.03689, 1.0, 0.03955, 0.03689, 0.03689, 1.0, 0.03955, 0.03689, 0.03689, 1.0, 0.03955, 0.03689, 0.03689, 1.0, 0.03955, 0.03689, 0.03689, 1.0, 0.03955, 0.03689, 0.03689, 1.0, 0.03955, 0.03689, 0.03689, 1.0, 1.0, 1.0, 1.0, 1.0, 1.0, 1.0, 1.0, 1.0, 1.0, 1.0, 1.0, 1.0, 1.0, 1.0, 1.0, 1.0, 0.03955, 0.03689, 0.03689, 1.0, 0.03955, 0.03689, 0.03689, 1.0, 0.03955, 0.03689, 0.03689, 1.0, 0.03955, 0.03689, 0.03689, 1.0, 0.03955, 0.03689, 0.03689, 1.0, 0.03955, 0.03689, 0.03689, 1.0, 0.03955, 0.03689, 0.03689, 1.0, 0.03955, 0.03689, 0.03689, 1.0, 0.03955, 0.03689, 0.03689, 1.0, 0.03955, 0.03689, 0.03689, 1.0, 0.03955, 0.03689, 0.03689, 1.0, 0.03955, 0.03689, 0.03689, 1.0, 1.0, 1.0, 1.0, 1.0, 1.0, 1.0, 1.0, 1.0, 1.0, 1.0, 1.0, 1.0, 1.0, 1.0, 1.0, 1.0, 0.03955, 0.03689, 0.03689, 1.0, 0.03955, 0.03689, 0.03689, 1.0, 0.03955, 0.03689, 0.03689, 1.0, 0.03955, 0.03689, 0.03689, 1.0, 1.0, 1.0, 1.0, 1.0, 1.0, 1.0, 1.0, 1.0, 1.0, 1.0, 1.0, 1.0, 1.0, 1.0, 1.0, 1.0, 1.0, 1.0, 1.0, 1.0, 1.0, 1.0, 1.0, 1.0, 1.0, 1.0, 1.0, 1.0, 1.0, 1.0, 1.0, 1.0, 1.0, 1.0, 1.0, 1.0, 1.0, 1.0, 1.0, 1.0, 1.0, 1.0, 1.0, 1.0, 1.0, 1.0, 1.0, 1.0, 1.0, 1.0, 1.0, 1.0, 1.0, 1.0, 1.0, 1.0, 1.0, 1.0, 1.0, 1.0, 1.0, 1.0, 1.0, 1.0, 1.0, 1.0, 1.0, 1.0, 1.0, 1.0, 1.0, 1.0, 1.0, 1.0, 1.0, 1.0, 1.0, 1.0, 1.0, 1.0, 1.0, 1.0, 1.0, 1.0, 1.0, 1.0, 1.0, 1.0, 1.0, 1.0, 1.0, 1.0, 1.0, 1.0, 1.0, 1.0, 1.0, 1.0, 1.0, 1.0, 1.0, 1.0, 1.0, 1.0, 1.0, 1.0, 1.0, 1.0, 1.0, 1.0, 1.0, 1.0, 1.0, 1.0, 1.0, 1.0, 1.0, 1.0, 1.0, 1.0, 1.0, 1.0, 1.0, 1.0, 1.0, 1.0, 1.0, 1.0, 1.0, 1.0, 1.0, 1.0, 1.0, 1.0, 1.0, 1.0, 1.0, 1.0, 1.0, 1.0, 1.0, 1.0, 1.0, 1.0, 1.0, 1.0, 1.0, 1.0, 1.0, 1.0, 1.0, 1.0, 1.0, 1.0, 1.0, 1.0, 1.0, 1.0, 1.0, 1.0, 1.0, 1.0, 1.0, 1.0, 1.0, 1.0, 1.0, 1.0, 1.0, 1.0, 1.0, 1.0, 1.0, 1.0, 1.0, 1.0, 1.0, 1.0, 1.0, 1.0, 1.0, 1.0, 1.0, 1.0, 1.0, 1.0, 1.0, 1.0, 1.0, 1.0, 1.0, 1.0, 1.0, 1.0, 1.0, 1.0, 1.0, 1.0, 1.0, 1.0, 1.0, 1.0, 1.0, 1.0, 1.0, 1.0, 1.0, 1.0, 1.0, 1.0, 1.0, 1.0, 1.0, 1.0, 1.0, 1.0, 1.0, 1.0, 1.0, 1.0, 1.0, 1.0, 1.0, 1.0, 1.0, 1.0, 1.0, 1.0, 1.0, 1.0, 1.0, 1.0, 1.0, 1.0, 1.0, 1.0, 1.0, 1.0, 1.0, 1.0, 1.0, 1.0, 1.0, 1.0, 1.0, 1.0, 1.0, 1.0, 1.0, 1.0, 1.0, 1.0, 1.0, 1.0, 1.0, 1.0, 1.0, 1.0, 1.0, 1.0, 1.0, 1.0, 1.0, 1.0, 1.0, 1.0, 1.0, 1.0, 1.0, 1.0, 1.0, 1.0, 0.03955, 0.03689, 0.03689, 1.0, 0.03955, 0.03689, 0.03689, 1.0, 0.03955, 0.03689, 0.03689, 1.0, 0.04092, 0.0382, 0.0382, 1.0, 1.0, 1.0, 1.0, 1.0, 1.0, 1.0, 1.0, 1.0, 1.0, 1.0, 1.0, 1.0, 1.0, 1.0, 1.0, 1.0, 1.0, 1.0, 1.0, 1.0, 1.0, 1.0, 1.0, 1.0, 1.0, 1.0, 1.0, 1.0, 1.0, 1.0, 1.0, 1.0, 1.0, 1.0, 1.0, 1.0, 1.0, 1.0, 1.0, 1.0, 1.0, 1.0, 1.0, 1.0, 1.0, 1.0, 1.0, 1.0, 0.03955, 0.03689, 0.03689, 1.0, 0.03955, 0.03689, 0.03689, 1.0, 0.03955, 0.03689, 0.03689, 1.0, 0.03955, 0.03689, 0.03689, 1.0, 1.0, 1.0, 1.0, 1.0, 1.0, 1.0, 1.0, 1.0, 1.0, 1.0, 1.0, 1.0, 1.0, 1.0, 1.0, 1.0, 1.0, 1.0, 1.0, 1.0, 1.0, 1.0, 1.0, 1.0, 1.0, 1.0, 1.0, 1.0, 1.0, 1.0, 1.0, 1.0, 1.0, 1.0, 1.0, 1.0, 1.0, 1.0, 1.0, 1.0, 1.0, 1.0, 1.0, 1.0, 1.0, 1.0, 1.0, 1.0, 1.0, 1.0, 1.0, 1.0, 1.0, 1.0, 1.0, 1.0, 1.0, 1.0, 1.0, 1.0, 1.0, 1.0, 1.0, 1.0, 1.0, 1.0, 1.0, 1.0, 1.0, 1.0, 1.0, 1.0, 1.0, 1.0, 1.0, 1.0, 1.0, 1.0, 1.0, 1.0, 1.0, 1.0, 1.0, 1.0, 1.0, 1.0, 1.0, 1.0, 1.0, 1.0, 1.0, 1.0, 1.0, 1.0, 1.0, 1.0, 1.0, 1.0, 1.0, 1.0, 1.0, 1.0, 1.0, 1.0, 1.0, 1.0, 1.0, 1.0, 1.0, 1.0, 1.0, 1.0, 1.0, 1.0, 1.0, 1.0, 1.0, 1.0, 1.0, 1.0, 1.0, 1.0, 1.0, 1.0, 1.0, 1.0, 1.0, 1.0, 1.0, 1.0, 1.0, 1.0, 1.0, 1.0, 1.0, 1.0, 1.0, 1.0, 1.0, 1.0, 1.0, 1.0, 1.0, 1.0, 1.0, 1.0, 1.0, 1.0, 1.0, 1.0, 1.0, 1.0, 1.0, 1.0, 1.0, 1.0, 1.0, 1.0, 1.0, 1.0, 1.0, 1.0, 1.0, 1.0, 1.0, 1.0, 1.0, 1.0, 1.0, 1.0, 1.0, 1.0, 1.0, 1.0, 1.0, 1.0, 1.0, 1.0, 1.0, 1.0, 1.0, 1.0, 1.0, 1.0, 1.0, 1.0, 1.0, 1.0, 1.0, 1.0, 1.0, 1.0, 0.03955, 0.03689, 0.03689, 1.0, 0.03955, 0.03689, 0.03689, 1.0, 0.03955, 0.03689, 0.03689, 1.0, 0.03955, 0.03689, 0.03689, 1.0, 0.03955, 0.03689, 0.03689, 1.0, 0.03955, 0.03689, 0.03689, 1.0, 0.2747, 0.1946, 0.006049, 1.0, 0.2747, 0.1946, 0.006049, 1.0, 0.2747, 0.1946, 0.006049, 1.0, 0.2747, 0.1946, 0.006049, 1.0, 0.03955, 0.03689, 0.03689, 1.0, 0.03955, 0.03689, 0.03689, 1.0, 0.03955, 0.03689, 0.03689, 1.0, 0.03955, 0.03689, 0.03689, 1.0, 0.2747, 0.1946, 0.006049, 1.0, 0.2462, 0.1746, 0.007499, 1.0, 0.2747, 0.1946, 0.006049, 1.0, 0.2747, 0.1946, 0.006049, 1.0, 0.03955, 0.03689, 0.03689, 1.0, 0.03955, 0.03689, 0.03689, 1.0, 0.03955, 0.03689, 0.03689, 1.0, 0.03955, 0.03689, 0.03689, 1.0, 0.03955, 0.03689, 0.03689, 1.0, 0.03955, 0.03689, 0.03689, 1.0, 0.03955, 0.03689, 0.03689, 1.0, 0.03955, 0.03689, 0.03689, 1.0, 0.03955, 0.03689, 0.03689, 1.0, 0.03955, 0.03689, 0.03689, 1.0, 0.03955, 0.03689, 0.03689, 1.0, 0.03955, 0.03689, 0.03689, 1.0, 0.03955, 0.03689, 0.03689, 1.0, 0.03955, 0.03689, 0.03689, 1.0, 0.2664, 0.1912, 0.006512, 1.0, 0.2747, 0.1946, 0.006049, 1.0, 0.2747, 0.1946, 0.006049, 1.0, 0.2747, 0.1946, 0.006049, 1.0, 0.2747, 0.1946, 0.006049, 1.0, 0.2747, 0.1946, 0.006049, 1.0, 0.2747, 0.1946, 0.006049, 1.0, 0.2747, 0.1946, 0.006049, 1.0, 0.03955, 0.03689, 0.03689, 1.0, 0.03955, 0.03689, 0.03689, 1.0, 0.03955, 0.03689, 0.03689, 1.0, 0.03955, 0.03689, 0.03689, 1.0, 0.03955, 0.03689, 0.03689, 1.0, 0.03955, 0.03689, 0.03689, 1.0, 0.03955, 0.03689, 0.03689, 1.0, 0.03955, 0.03689, 0.03689, 1.0, 0.03955, 0.03689, 0.03689, 1.0, 0.03955, 0.03689, 0.03689, 1.0, 0.03955, 0.03689, 0.03689, 1.0, 0.03955, 0.03689, 0.03689, 1.0, 0.03955, 0.03689, 0.03689, 1.0, 0.03955, 0.03689, 0.03689, 1.0, 0.03955, 0.03689, 0.03689, 1.0, 0.03955, 0.03689, 0.03689, 1.0, 0.03955, 0.03689, 0.03689, 1.0, 0.03955, 0.03689, 0.03689, 1.0, 0.03955, 0.03689, 0.03689, 1.0, 0.03955, 0.03689, 0.03689, 1.0, 0.2747, 0.1946, 0.006049, 1.0, 0.2747, 0.1946, 0.006049, 1.0, 0.2747, 0.1946, 0.006049, 1.0, 0.2747, 0.1946, 0.006049, 1.0, 0.2747, 0.1946, 0.006049, 1.0, 0.2747, 0.1946, 0.006049, 1.0, 0.2747, 0.1946, 0.006049, 1.0, 0.2747, 0.1946, 0.006049, 1.0, 0.2747, 0.1946, 0.006049, 1.0, 0.2747, 0.1946, 0.006049, 1.0, 0.2747, 0.1946, 0.006049, 1.0, 0.2747, 0.1946, 0.006049, 1.0, 0.2747, 0.1946, 0.006049, 1.0, 0.2747, 0.1946, 0.006049, 1.0, 0.2747, 0.1946, 0.006049, 1.0, 0.2747, 0.1946, 0.006049, 1.0, 0.03955, 0.03689, 0.03689, 1.0, 0.03955, 0.03689, 0.03689, 1.0, 0.03955, 0.03689, 0.03689, 1.0, 0.03955, 0.03689, 0.03689, 1.0, 0.03955, 0.03689, 0.03689, 1.0, 0.03955, 0.03689, 0.03689, 1.0, 0.03955, 0.03689, 0.03689, 1.0, 0.03955, 0.03689, 0.03689, 1.0, 0.2747, 0.1946, 0.006049, 1.0, 0.2747, 0.1946, 0.006049, 1.0, 0.2747, 0.1946, 0.006049, 1.0, 0.2747, 0.1946, 0.006049, 1.0, 0.2747, 0.1946, 0.006049, 1.0, 0.2747, 0.1946, 0.006049, 1.0, 0.2747, 0.1946, 0.006049, 1.0, 0.2747, 0.1946, 0.006049, 1.0, 0.2747, 0.1946, 0.006049, 1.0, 0.2623, 0.1878, 0.006512, 1.0, 0.2747, 0.1946, 0.006049, 1.0, 0.2747, 0.1946, 0.006049, 1.0, 0.2747, 0.1946, 0.006049, 1.0, 0.2747, 0.1946, 0.006049, 1.0, 0.2747, 0.1946, 0.006049, 1.0, 0.2747, 0.1946, 0.006049, 1.0, 0.03955, 0.03689, 0.03689, 1.0, 0.03955, 0.03689, 0.03689, 1.0, 0.03955, 0.03689, 0.03689, 1.0, 0.04092, 0.0382, 0.0382, 1.0, 0.2747, 0.1946, 0.006049, 1.0, 0.2747, 0.1946, 0.006049, 1.0, 0.2747, 0.1946, 0.006049, 1.0, 0.2747, 0.1946, 0.006049, 1.0, 0.2747, 0.1946, 0.006049, 1.0, 0.2747, 0.1946, 0.006049, 1.0, 0.2747, 0.1946, 0.006049, 1.0, 0.2747, 0.1946, 0.006049, 1.0, 0.03955, 0.03689, 0.03689, 1.0, 0.03955, 0.03689, 0.03689, 1.0, 0.04092, 0.0382, 0.0382, 1.0, 0.03955, 0.03689, 0.03689, 1.0, 0.2747, 0.1946, 0.006049, 1.0, 0.2747, 0.1946, 0.006049, 1.0, 0.2747, 0.1946, 0.006049, 1.0, 0.2747, 0.1946, 0.006049, 1.0, 0.04092, 0.0382, 0.0382, 1.0, 0.03955, 0.03689, 0.03689, 1.0, 0.04667, 0.04374, 0.04374, 1.0, 0.03955, 0.03689, 0.03689, 1.0, 0.2747, 0.1946, 0.006049, 1.0, 0.2747, 0.1946, 0.006049, 1.0, 0.2747, 0.1946, 0.006049, 1.0, 0.2747, 0.1946, 0.006049, 1.0, 0.03955, 0.03689, 0.03689, 1.0, 0.04092, 0.0382, 0.0382, 1.0, 0.03955, 0.03689, 0.03689, 1.0, 0.03955, 0.03689, 0.03689, 1.0, 0.03955, 0.03689, 0.03689, 1.0, 0.03955, 0.03689, 0.03689, 1.0, 0.03955, 0.03689, 0.03689, 1.0, 0.03955, 0.03689, 0.03689, 1.0, 0.03955, 0.03689, 0.03689, 1.0, 0.03955, 0.03689, 0.03689, 1.0, 0.03955, 0.03689, 0.03689, 1.0, 0.03955, 0.03689, 0.03689, 1.0, 0.03955, 0.03689, 0.03689, 1.0, 0.03955, 0.03689, 0.03689, 1.0, 0.03955, 0.03689, 0.03689, 1.0, 0.03955, 0.03689, 0.03689, 1.0, 0.03955, 0.03689, 0.03689, 1.0, 0.03955, 0.03689, 0.03689, 1.0, 0.03955, 0.03689, 0.03689, 1.0, 0.03955, 0.03689, 0.03689, 1.0, 0.03955, 0.03689, 0.03689, 1.0, 0.03955, 0.03689, 0.03689, 1.0, 0.03955, 0.03689, 0.03689, 1.0, 0.03955, 0.03689, 0.03689, 1.0, 0.03955, 0.03689, 0.03689, 1.0, 0.03955, 0.03689, 0.03689, 1.0, 0.03955, 0.03689, 0.03689, 1.0, 0.03955, 0.03689, 0.03689, 1.0, 0.03955, 0.03689, 0.03689, 1.0, 0.03955, 0.03689, 0.03689, 1.0, 0.03955, 0.03689, 0.03689, 1.0, 0.03955, 0.03689, 0.03689, 1.0, 0.03955, 0.03689, 0.03689, 1.0, 0.03955, 0.03689, 0.03689, 1.0, 0.03955, 0.03689, 0.03689, 1.0, 0.04231, 0.0382, 0.03434, 1.0, 0.03955, 0.03689, 0.03689, 1.0, 0.03955, 0.03689, 0.03689, 1.0, 0.03955, 0.03689, 0.03689, 1.0, 0.03955, 0.03689, 0.03689, 1.0, 0.03955, 0.03689, 0.03689, 1.0, 0.03955, 0.03689, 0.03689, 1.0, 0.03955, 0.03689, 0.03689, 1.0, 0.03955, 0.03689, 0.03689, 1.0, 0.03955, 0.03689, 0.03689, 1.0, 0.03955, 0.03689, 0.03689, 1.0, 0.03955, 0.03689, 0.03689, 1.0, 0.03955, 0.03689, 0.03689, 1.0, 0.03955, 0.03689, 0.03689, 1.0, 0.03955, 0.03689, 0.03689, 1.0, 0.03955, 0.03689, 0.03689, 1.0, 0.03955, 0.03689, 0.03689, 1.0, 0.107, 0.02956, 0.002428, 1.0, 0.107, 0.02956, 0.002428, 1.0, 0.107, 0.02956, 0.002428, 1.0, 0.107, 0.02956, 0.002428, 1.0, 0.107, 0.02956, 0.002428, 1.0, 0.107, 0.02956, 0.002428, 1.0, 0.107, 0.02956, 0.002428, 1.0, 0.107, 0.02956, 0.002428, 1.0, 0.107, 0.02956, 0.002428, 1.0, 0.107, 0.02956, 0.002428, 1.0, 0.107, 0.02956, 0.002428, 1.0, 0.107, 0.02956, 0.002428, 1.0, 0.107, 0.02956, 0.002428, 1.0, 0.107, 0.02956, 0.002428, 1.0, 0.1022, 0.03071, 0.003035, 1.0, 0.107, 0.02956, 0.002428, 1.0, 0.107, 0.02956, 0.002428, 1.0, 0.107, 0.02956, 0.002428, 1.0, 0.107, 0.02956, 0.002428, 1.0, 0.107, 0.02956, 0.002428, 1.0, 0.107, 0.02956, 0.002428, 1.0, 0.107, 0.02956, 0.002428, 1.0, 0.107, 0.02956, 0.002428, 1.0, 0.107, 0.02956, 0.002428, 1.0, 0.107, 0.02956, 0.002428, 1.0, 0.107, 0.02956, 0.002428, 1.0, 0.107, 0.02956, 0.002428, 1.0, 0.107, 0.02956, 0.002428, 1.0, 0.107, 0.02956, 0.002428, 1.0, 0.107, 0.02956, 0.002428, 1.0, 0.107, 0.02956, 0.002428, 1.0, 0.107, 0.02956, 0.002428, 1.0, 0.107, 0.02956, 0.002428, 1.0, 0.107, 0.02956, 0.002428, 1.0, 0.1046, 0.02956, 0.002732, 1.0, 0.1022, 0.03071, 0.003035, 1.0, 0.107, 0.02956, 0.002428, 1.0, 0.107, 0.02956, 0.002428, 1.0, 0.107, 0.02956, 0.002428, 1.0, 0.107, 0.02956, 0.002428, 1.0, 0.107, 0.02956, 0.002428, 1.0, 0.107, 0.02956, 0.002428, 1.0, 0.107, 0.02956, 0.002428, 1.0, 0.107, 0.02956, 0.002428, 1.0, 0.107, 0.02956, 0.002428, 1.0, 0.107, 0.02956, 0.002428, 1.0, 0.107, 0.02956, 0.002428, 1.0, 0.107, 0.02956, 0.002428, 1.0, 0.03955, 0.03689, 0.03689, 1.0, 0.03955, 0.03689, 0.03689, 1.0, 0.03955, 0.03689, 0.03689, 1.0, 0.03955, 0.03689, 0.03689, 1.0, 0.03955, 0.03689, 0.03689, 1.0, 0.03955, 0.03689, 0.03689, 1.0, 0.03955, 0.03689, 0.03689, 1.0, 0.03955, 0.03689, 0.03689, 1.0, 0.03955, 0.03689, 0.03689, 1.0, 0.03955, 0.03689, 0.03689, 1.0, 0.03955, 0.03689, 0.03689, 1.0, 0.03955, 0.03689, 0.03689, 1.0, 0.03955, 0.03689, 0.03689, 1.0, 0.03955, 0.03689, 0.03689, 1.0, 0.03955, 0.03689, 0.03689, 1.0, 0.03955, 0.03689, 0.03689, 1.0, 0.03955, 0.03689, 0.03689, 1.0, 0.03955, 0.03689, 0.03689, 1.0, 0.03955, 0.03689, 0.03689, 1.0, 0.03955, 0.03689, 0.03689, 1.0, 0.03955, 0.03689, 0.03689, 1.0, 0.03955, 0.03689, 0.03689, 1.0, 0.03955, 0.03689, 0.03689, 1.0, 0.03955, 0.03689, 0.03689, 1.0, 0.03955, 0.03689, 0.03689, 1.0, 0.03955, 0.03689, 0.03689, 1.0, 0.03955, 0.03689, 0.03689, 1.0, 0.03955, 0.03689, 0.03689, 1.0, 0.03955, 0.03689, 0.03689, 1.0, 0.03955, 0.03689, 0.03689, 1.0, 0.03955, 0.03689, 0.03689, 1.0, 0.03955, 0.03689, 0.03689, 1.0, 0.03955, 0.03689, 0.03689, 1.0, 0.03955, 0.03689, 0.03689, 1.0, 0.03955, 0.03689, 0.03689, 1.0, 0.03955, 0.03689, 0.03689, 1.0, 0.03955, 0.03689, 0.03689, 1.0, 0.03955, 0.03689, 0.03689, 1.0, 0.03955, 0.03689, 0.03689, 1.0, 0.03955, 0.03689, 0.03689, 1.0, 0.03955, 0.03689, 0.03689, 1.0, 0.03955, 0.03689, 0.03689, 1.0, 0.03955, 0.03689, 0.03689, 1.0, 0.03955, 0.03689, 0.03689, 1.0, 0.03955, 0.03689, 0.03689, 1.0, 0.03955, 0.03689, 0.03689, 1.0, 0.03955, 0.03689, 0.03689, 1.0, 0.03955, 0.03689, 0.03689, 1.0, 0.03955, 0.03689, 0.03689, 1.0, 0.03955, 0.03689, 0.03689, 1.0, 0.03955, 0.03689, 0.03689, 1.0, 0.03955, 0.03689, 0.03689, 1.0, 0.03955, 0.03689, 0.03689, 1.0, 0.03955, 0.03689, 0.03689, 1.0, 0.03955, 0.03689, 0.03689, 1.0, 0.04092, 0.0382, 0.0382, 1.0, 0.03955, 0.03689, 0.03689, 1.0, 0.03955, 0.03689, 0.03689, 1.0, 0.03955, 0.03689, 0.03689, 1.0, 0.03955, 0.03689, 0.03689, 1.0, 0.03955, 0.03689, 0.03689, 1.0, 0.03955, 0.03689, 0.03689, 1.0, 0.03955, 0.03689, 0.03689, 1.0, 0.03955, 0.03689, 0.03689, 1.0, 0.03955, 0.03689, 0.03689, 1.0, 0.03955, 0.03689, 0.03689, 1.0, 0.03955, 0.03689, 0.03689, 1.0, 0.03955, 0.03689, 0.03689, 1.0, 0.03955, 0.03689, 0.03689, 1.0, 0.03955, 0.03689, 0.03689, 1.0, 0.03955, 0.03689, 0.03689, 1.0, 0.03955, 0.03689, 0.03689, 1.0, 0.03955, 0.03689, 0.03689, 1.0, 0.03955, 0.03689, 0.03689, 1.0, 0.03955, 0.03689, 0.03689, 1.0, 0.03955, 0.03689, 0.03689, 1.0, 0.03955, 0.03689, 0.03689, 1.0, 0.03955, 0.03689, 0.03689, 1.0, 0.03955, 0.03689, 0.03689, 1.0, 0.03955, 0.03689, 0.03689, 1.0, 0.03955, 0.03689, 0.03689, 1.0, 0.03955, 0.03689, 0.03689, 1.0, 0.03955, 0.03689, 0.03689, 1.0, 0.03955, 0.03689, 0.03689, 1.0, 0.03955, 0.03689, 0.03689, 1.0, 0.03955, 0.03689, 0.03689, 1.0, 0.03955, 0.03689, 0.03689, 1.0, 0.03955, 0.03689, 0.03689, 1.0, 0.03955, 0.03689, 0.03689, 1.0, 0.03955, 0.03689, 0.03689, 1.0, 0.03955, 0.03689, 0.03689, 1.0, 0.03955, 0.03689, 0.03689, 1.0, 0.03955, 0.03689, 0.03689, 1.0, 0.03955, 0.03689, 0.03689, 1.0, 0.03955, 0.03689, 0.03689, 1.0, 0.03955, 0.03689, 0.03689, 1.0, 0.03955, 0.03689, 0.03689, 1.0, 0.03955, 0.03689, 0.03689, 1.0, 0.03955, 0.03689, 0.03689, 1.0, 0.03955, 0.03689, 0.03689, 1.0, 0.03955, 0.03689, 0.03689, 1.0, 0.03955, 0.03689, 0.03689, 1.0, 0.03955, 0.03689, 0.03689, 1.0, 0.03955, 0.03689, 0.03689, 1.0, 0.03955, 0.03689, 0.03689, 1.0, 0.03955, 0.03689, 0.03689, 1.0, 0.03955, 0.03689, 0.03689, 1.0, 0.03955, 0.03689, 0.03689, 1.0, 0.03955, 0.03689, 0.03689, 1.0, 0.03955, 0.03689, 0.03689, 1.0, 0.03955, 0.03689, 0.03689, 1.0, 0.03955, 0.03689, 0.03689, 1.0, 0.03955, 0.03689, 0.03689, 1.0, 0.03955, 0.03689, 0.03689, 1.0, 0.03955, 0.03689, 0.03689, 1.0, 0.03955, 0.03689, 0.03689, 1.0, 0.03955, 0.03689, 0.03689, 1.0, 0.03955, 0.03689, 0.03689, 1.0, 0.03955, 0.03689, 0.03689, 1.0, 0.03955, 0.03689, 0.03689, 1.0, 0.03955, 0.03689, 0.03689, 1.0, 0.03955, 0.03689, 0.03689, 1.0, 0.03955, 0.03689, 0.03689, 1.0, 0.03955, 0.03689, 0.03689, 1.0, 0.03955, 0.03689, 0.03689, 1.0, 0.03955, 0.03689, 0.03689, 1.0, 0.03955, 0.03689, 0.03689, 1.0, 0.03955, 0.03689, 0.03689, 1.0, 0.03955, 0.03689, 0.03689, 1.0, 0.03955, 0.03689, 0.03689, 1.0, 0.03955, 0.03689, 0.03689, 1.0, 0.03955, 0.03689, 0.03689, 1.0, 0.03955, 0.03689, 0.03689, 1.0, 0.03955, 0.03689, 0.03689, 1.0, 0.05286, 0.04971, 0.04971, 1.0, 0.04231, 0.03955, 0.03955, 1.0, 0.03955, 0.03689, 0.03689, 1.0, 0.03955, 0.03689, 0.03689, 1.0, 0.03955, 0.03689, 0.03689, 1.0, 0.03955, 0.03689, 0.03689, 1.0, 0.03955, 0.03689, 0.03689, 1.0, 0.03955, 0.03689, 0.03689, 1.0, 0.03955, 0.03689, 0.03689, 1.0, 0.03955, 0.03689, 0.03689, 1.0])
me_cube.materials.append(mat_material)
me_cube.use_remesh_preserve_volume = False
me_cube.use_remesh_preserve_attributes = False
me_cube.use_mirror_vertex_groups = False
me_cube.use_paint_bone_selection = False
me_cube.use_paint_mask = True
me_cube.update()
arm_armature_001 = bpy.data.armatures.new('Armature.001')  # bones are not reproduced

# ---- objects
ob_monk = bpy.data.objects.new('monk', me_cube)
ob_lamp_002 = bpy.data.objects.new('Lamp.002', light_lamp_002)
ob_camera = bpy.data.objects.new('Camera', cam_camera)
ob_armature = bpy.data.objects.new('Armature', arm_armature_001)

# ---- transforms, parenting, visibility, modifiers, constraints
ob_monk.location = (3.739, -3.811, 0.0)
ob_monk.scale = (1.078, 1.078, 1.472)
ob_monk.lineart.crease_threshold = 0.0
_vg = ob_monk.vertex_groups.new(name='leg.l')
_vg.add([4, 6, 35, 69, 71, 85, 226, 228, 229, 255, 256, 257, 259, 260, 262, 265, 279, 280, 281, 283, 284, 286, 289], 1.0, 'REPLACE')
_vg = ob_monk.vertex_groups.new(name='leg.r')
_vg.add([0, 2, 33, 69, 71, 85, 221, 222, 223, 254, 258, 259, 260, 261, 263, 264, 278, 282, 283, 284, 285, 287, 288], 1.0, 'REPLACE')
_vg = ob_monk.vertex_groups.new(name='arm.r')
_vg.add([214, 215, 216, 217, 218, 219, 230, 231, 232, 233, 234, 235, 266, 267, 268, 269, 270, 271], 1.0, 'REPLACE')
_vg = ob_monk.vertex_groups.new(name='arm.l')
_vg.add([208, 209, 210, 211, 212, 213, 236, 237, 238, 239, 240, 241, 272, 273, 274, 275, 276, 277], 1.0, 'REPLACE')
_vg = ob_monk.vertex_groups.new(name='head')
_vg.add([8, 9, 10, 11, 16, 17, 18, 19, 20, 21, 22, 23, 24, 25, 26, 27, 28, 29, 30, 31, 38, 39, 40, 41, 42, 43, 44, 45, 46, 47, 48, 49, 50, 51, 52, 53, 54, 55, 56, 57, 58, 59, 60, 61, 62, 63, 64, 65, 66, 67, 74, 75, 76, 77, 78, 79, 80, 81, 82, 83, 84, 86, 87, 88, 89, 90, 91, 92, 93, 94, 95, 96, 97, 98, 99, 100, 101, 102, 103, 104, 105, 106, 107, 108, 109, 110, 111, 112, 113, 114, 115, 116, 117, 118, 119, 120, 121, 122, 123, 124, 125, 126, 127, 128, 129, 130, 131, 132, 133, 134, 135], 1.0, 'REPLACE')
_m = ob_monk.modifiers.new('Armature', 'ARMATURE')
_m.object = ob_armature
ob_lamp_002.location = (10.0, 10.0, 10.0)
ob_lamp_002.rotation_euler = (-0.3546, 0.5887, 0.3128)
ob_lamp_002.lock_rotations_4d = False
ob_lamp_002.empty_display_type = 'ARROWS'
ob_lamp_002.color = (0.0, 0.0, 0.0, 0.0)
ob_lamp_002.lineart.crease_threshold = 0.0
ob_camera.location = (10.0, -10.0, 10.0)
ob_camera.rotation_euler = (0.7854, 0.0, 0.7854)
ob_camera.lock_rotations_4d = False
ob_camera.empty_display_type = 'ARROWS'
ob_camera.color = (0.0, 0.0, 0.0, 0.0)
ob_camera.display_type = 'WIRE'
ob_camera.lineart.crease_threshold = 0.0
ob_armature.parent = ob_monk
ob_armature.matrix_parent_inverse = Matrix(((0.928, 0.0, 0.0, 0.0), (0.0, 0.928, 0.0, 0.0), (0.0, 0.0, 0.928, 0.0), (0.0, 0.0, 0.0, 1.0)))
ob_armature.location = (0.0, 0.0, 0.8439)
ob_armature.show_in_front = True
ob_armature.lineart.crease_threshold = 0.0

# ---- collection membership
col_collection_1.objects.link(ob_monk)
col_collection_1.objects.link(ob_lamp_002)
col_collection_1.objects.link(ob_camera)
col_collection_10.objects.link(ob_armature)

# ---- scene / render settings (as saved in the file)
scene.camera = ob_camera
scene.frame_start = 1; scene.frame_end = 200; scene.frame_set(1)
scene.render.engine = 'BLENDER_EEVEE_NEXT'
scene.render.resolution_x = 32
scene.render.resolution_y = 64
scene.render.dither_intensity = 0.0
scene.render.film_transparent = True
scene.render.use_freestyle = True
scene.render.line_thickness = 0.4
scene.cycles.use_denoising = False
scene.cycles.samples = 10
scene.cycles.sampling_pattern = 'TABULATED_SOBOL'
scene.cycles.light_sampling_threshold = 0.0
scene.cycles.use_adaptive_sampling = False
scene.cycles.use_light_tree = False
scene.cycles.blur_glossy = 0.0
scene.cycles.pixel_filter_type = 'GAUSSIAN'
scene.cycles.sample_clamp_indirect = 0.0
scene.view_settings.view_transform = 'Standard'
scene.view_settings.exposure = -2.266
bpy.context.view_layer.update()
